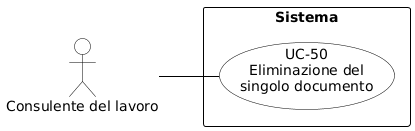

The diagram above was rendered by PlantUML. Its source (embedded in the PNG):
@startuml
skinparam shadowing false
skinparam defaultFontName Arial
left to right direction

skinparam usecase {
    BackgroundColor white
    BorderColor black
    ArrowColor black
}
skinparam actor {
    BackgroundColor white
    BorderColor black
}
skinparam rectangle {
    BorderColor black
    FontStyle bold
}

actor "Consulente del lavoro" as cdl

rectangle "Sistema" {
    usecase "UC-50\nEliminazione del\nsingolo documento" as UC50
}

cdl -- UC50
@enduml